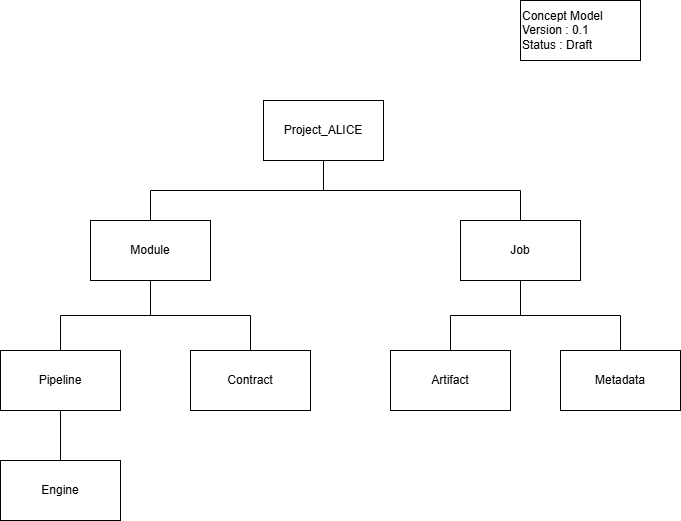

The diagram above was exported from draw.io. Its source (the exported page's mxGraphModel, read from the mxfile embedded in the PNG):
<mxGraphModel dx="997" dy="564" grid="1" gridSize="10" guides="1" tooltips="1" connect="1" arrows="1" fold="1" page="1" pageScale="1" pageWidth="827" pageHeight="1169" background="#FFFFFF" math="0" shadow="0">
  <root>
    <mxCell id="0" />
    <mxCell id="1" parent="0" />
    <mxCell id="2" value="Project_ALICE" style="rounded=0;whiteSpace=wrap;html=1;" parent="1" vertex="1">
      <mxGeometry x="353" y="260" width="120" height="60" as="geometry" />
    </mxCell>
    <mxCell id="3" value="Module" style="rounded=0;whiteSpace=wrap;html=1;" parent="1" vertex="1">
      <mxGeometry x="180" y="380" width="120" height="60" as="geometry" />
    </mxCell>
    <mxCell id="4" value="Job" style="rounded=0;whiteSpace=wrap;html=1;" parent="1" vertex="1">
      <mxGeometry x="550" y="380" width="120" height="60" as="geometry" />
    </mxCell>
    <mxCell id="5" value="Pipeline" style="rounded=0;whiteSpace=wrap;html=1;" parent="1" vertex="1">
      <mxGeometry x="90" y="510" width="120" height="60" as="geometry" />
    </mxCell>
    <mxCell id="6" value="Contract" style="rounded=0;whiteSpace=wrap;html=1;" parent="1" vertex="1">
      <mxGeometry x="280" y="510" width="120" height="60" as="geometry" />
    </mxCell>
    <mxCell id="7" value="Artifact" style="rounded=0;whiteSpace=wrap;html=1;" parent="1" vertex="1">
      <mxGeometry x="480" y="510" width="120" height="60" as="geometry" />
    </mxCell>
    <mxCell id="8" value="Metadata" style="rounded=0;whiteSpace=wrap;html=1;" parent="1" vertex="1">
      <mxGeometry x="650" y="510" width="120" height="60" as="geometry" />
    </mxCell>
    <mxCell id="9" value="Engine" style="rounded=0;whiteSpace=wrap;html=1;" parent="1" vertex="1">
      <mxGeometry x="90" y="620" width="120" height="60" as="geometry" />
    </mxCell>
    <mxCell id="10" value="" style="endArrow=none;html=1;entryX=0.5;entryY=1;entryDx=0;entryDy=0;exitX=0.5;exitY=0;exitDx=0;exitDy=0;rounded=0;edgeStyle=orthogonalEdgeStyle;" parent="1" source="3" target="2" edge="1">
      <mxGeometry width="50" height="50" relative="1" as="geometry">
        <mxPoint x="440" y="480" as="sourcePoint" />
        <mxPoint x="490" y="430" as="targetPoint" />
      </mxGeometry>
    </mxCell>
    <mxCell id="11" value="" style="endArrow=none;html=1;exitX=0.5;exitY=0;exitDx=0;exitDy=0;rounded=0;edgeStyle=orthogonalEdgeStyle;" parent="1" source="4" target="2" edge="1">
      <mxGeometry width="50" height="50" relative="1" as="geometry">
        <mxPoint x="280" y="390" as="sourcePoint" />
        <mxPoint x="420" y="330" as="targetPoint" />
      </mxGeometry>
    </mxCell>
    <mxCell id="12" value="" style="endArrow=none;html=1;entryX=0.5;entryY=1;entryDx=0;entryDy=0;exitX=0.5;exitY=0;exitDx=0;exitDy=0;rounded=0;edgeStyle=orthogonalEdgeStyle;" parent="1" source="5" target="3" edge="1">
      <mxGeometry width="50" height="50" relative="1" as="geometry">
        <mxPoint x="300" y="390" as="sourcePoint" />
        <mxPoint x="420" y="330" as="targetPoint" />
      </mxGeometry>
    </mxCell>
    <mxCell id="13" value="" style="endArrow=none;html=1;entryX=0.5;entryY=1;entryDx=0;entryDy=0;exitX=0.5;exitY=0;exitDx=0;exitDy=0;rounded=0;edgeStyle=orthogonalEdgeStyle;" parent="1" source="6" target="3" edge="1">
      <mxGeometry width="50" height="50" relative="1" as="geometry">
        <mxPoint x="140" y="520" as="sourcePoint" />
        <mxPoint x="300" y="450" as="targetPoint" />
      </mxGeometry>
    </mxCell>
    <mxCell id="14" value="" style="endArrow=none;html=1;entryX=0.5;entryY=1;entryDx=0;entryDy=0;exitX=0.5;exitY=0;exitDx=0;exitDy=0;rounded=0;edgeStyle=orthogonalEdgeStyle;" parent="1" source="8" target="4" edge="1">
      <mxGeometry width="50" height="50" relative="1" as="geometry">
        <mxPoint x="350" y="520" as="sourcePoint" />
        <mxPoint x="250" y="450" as="targetPoint" />
      </mxGeometry>
    </mxCell>
    <mxCell id="15" value="" style="endArrow=none;html=1;exitX=0.5;exitY=0;exitDx=0;exitDy=0;rounded=0;edgeStyle=orthogonalEdgeStyle;entryX=0.5;entryY=1;entryDx=0;entryDy=0;" parent="1" source="7" target="4" edge="1">
      <mxGeometry width="50" height="50" relative="1" as="geometry">
        <mxPoint x="720" y="520" as="sourcePoint" />
        <mxPoint x="570" y="440" as="targetPoint" />
      </mxGeometry>
    </mxCell>
    <mxCell id="16" value="" style="endArrow=none;html=1;entryX=0.5;entryY=1;entryDx=0;entryDy=0;exitX=0.5;exitY=0;exitDx=0;exitDy=0;" parent="1" source="9" target="5" edge="1">
      <mxGeometry width="50" height="50" relative="1" as="geometry">
        <mxPoint x="440" y="480" as="sourcePoint" />
        <mxPoint x="490" y="430" as="targetPoint" />
      </mxGeometry>
    </mxCell>
    <mxCell id="17" value="Concept Model&lt;br&gt;Version : 0.1&lt;br&gt;Status : Draft" style="rounded=0;whiteSpace=wrap;html=1;align=left;" parent="1" vertex="1">
      <mxGeometry x="610" y="160" width="120" height="60" as="geometry" />
    </mxCell>
  </root>
</mxGraphModel>